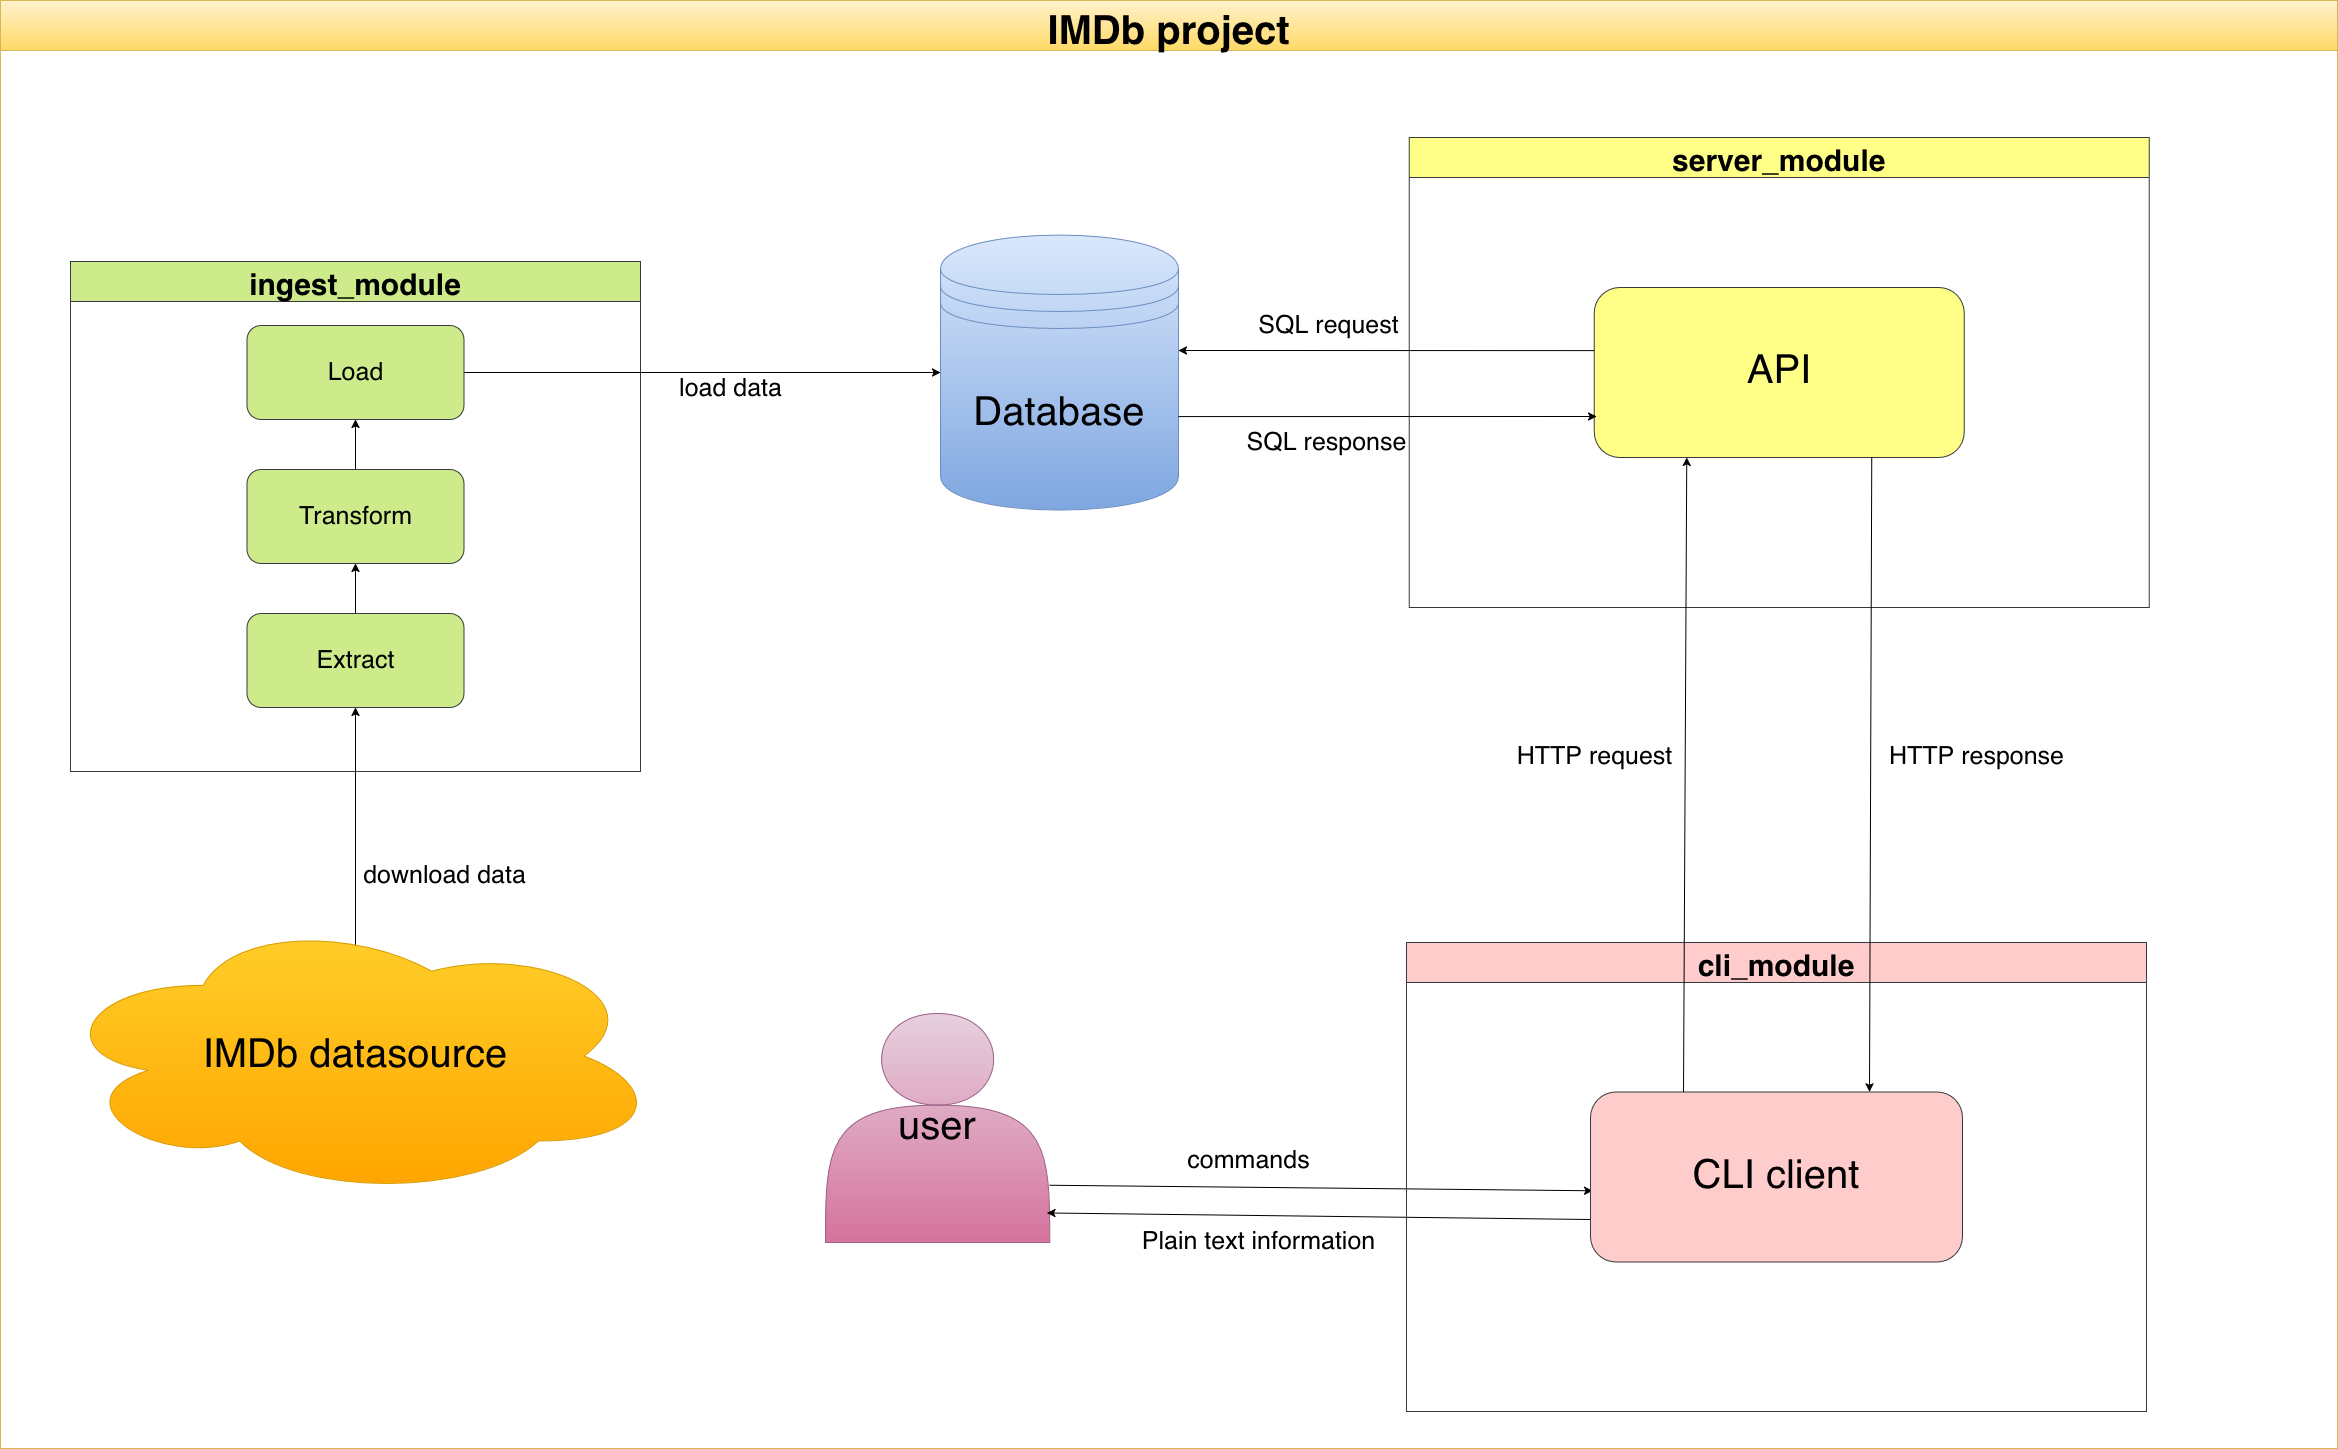

The diagram above was exported from draw.io. Its source (the exported page's mxGraphModel, read from the mxfile embedded in the PNG):
<mxGraphModel dx="4302" dy="3240" grid="0" gridSize="10" guides="1" tooltips="1" connect="1" arrows="1" fold="1" page="0" pageScale="1" pageWidth="827" pageHeight="1169" math="0" shadow="0">
  <root>
    <mxCell id="0" />
    <mxCell id="1" parent="0" />
    <mxCell id="Ygff1HjypFk-iy-S4bpe-1" parent="1" style="text;html=1;whiteSpace=wrap;strokeColor=none;fillColor=none;align=center;verticalAlign=middle;rounded=0;labelBackgroundColor=none;" value="&lt;h1&gt;&lt;br&gt;&lt;/h1&gt;" vertex="1">
      <mxGeometry height="30" width="230" x="-690" y="-535" as="geometry" />
    </mxCell>
    <mxCell id="Ygff1HjypFk-iy-S4bpe-11" parent="1" style="swimlane;startSize=50;horizontal=1;containerType=tree;labelBackgroundColor=none;fontSize=40;fillColor=#fff2cc;gradientColor=#ffd966;strokeColor=#d6b656;" value="IMDb project" vertex="1">
      <mxGeometry height="1448" width="2337" x="-1109" y="-1305" as="geometry" />
    </mxCell>
    <mxCell id="Ygff1HjypFk-iy-S4bpe-3" parent="Ygff1HjypFk-iy-S4bpe-11" style="swimlane;startSize=40;horizontal=1;containerType=tree;labelBackgroundColor=none;fillColor=#cdeb8b;strokeColor=#36393d;fontSize=30;" value="ingest_module" vertex="1">
      <mxGeometry height="510" width="570" x="70" y="261" as="geometry" />
    </mxCell>
    <mxCell id="Ygff1HjypFk-iy-S4bpe-82" parent="Ygff1HjypFk-iy-S4bpe-3" style="rounded=1;whiteSpace=wrap;html=1;fillColor=#cdeb8b;strokeColor=#36393d;" value="&lt;font style=&quot;font-size: 25px;&quot;&gt;Load&lt;/font&gt;" vertex="1">
      <mxGeometry height="94" width="217" x="176.5" y="64" as="geometry" />
    </mxCell>
    <mxCell id="Ygff1HjypFk-iy-S4bpe-85" edge="1" parent="Ygff1HjypFk-iy-S4bpe-3" source="Ygff1HjypFk-iy-S4bpe-84" style="edgeStyle=orthogonalEdgeStyle;rounded=0;orthogonalLoop=1;jettySize=auto;html=1;entryX=0.5;entryY=1;entryDx=0;entryDy=0;" target="Ygff1HjypFk-iy-S4bpe-83">
      <mxGeometry relative="1" as="geometry" />
    </mxCell>
    <mxCell id="Ygff1HjypFk-iy-S4bpe-84" parent="Ygff1HjypFk-iy-S4bpe-3" style="rounded=1;whiteSpace=wrap;html=1;fillColor=#cdeb8b;strokeColor=#36393d;" value="&lt;div&gt;&lt;font style=&quot;font-size: 25px;&quot;&gt;Extract&lt;/font&gt;&lt;/div&gt;" vertex="1">
      <mxGeometry height="94" width="217" x="176.5" y="352" as="geometry" />
    </mxCell>
    <mxCell id="Ygff1HjypFk-iy-S4bpe-86" edge="1" parent="Ygff1HjypFk-iy-S4bpe-3" source="Ygff1HjypFk-iy-S4bpe-83" style="edgeStyle=orthogonalEdgeStyle;rounded=0;orthogonalLoop=1;jettySize=auto;html=1;entryX=0.5;entryY=1;entryDx=0;entryDy=0;" target="Ygff1HjypFk-iy-S4bpe-82">
      <mxGeometry relative="1" as="geometry" />
    </mxCell>
    <mxCell id="Ygff1HjypFk-iy-S4bpe-83" parent="Ygff1HjypFk-iy-S4bpe-3" style="rounded=1;whiteSpace=wrap;html=1;fillColor=#cdeb8b;strokeColor=#36393d;" value="&lt;font style=&quot;font-size: 25px;&quot;&gt;Transform&lt;/font&gt;" vertex="1">
      <mxGeometry height="94" width="217" x="176.5" y="208" as="geometry" />
    </mxCell>
    <mxCell id="Ygff1HjypFk-iy-S4bpe-15" parent="Ygff1HjypFk-iy-S4bpe-11" style="shape=datastore;whiteSpace=wrap;html=1;labelBackgroundColor=none;fontSize=40;fillColor=#dae8fc;gradientColor=#7ea6e0;strokeColor=#6c8ebf;" value="Database" vertex="1">
      <mxGeometry height="275" width="238" x="940" y="234.5" as="geometry" />
    </mxCell>
    <mxCell id="Ygff1HjypFk-iy-S4bpe-42" edge="1" parent="Ygff1HjypFk-iy-S4bpe-11" source="Ygff1HjypFk-iy-S4bpe-34" style="edgeStyle=orthogonalEdgeStyle;rounded=0;orthogonalLoop=1;jettySize=auto;html=1;exitX=0.5;exitY=0.15;exitDx=0;exitDy=0;exitPerimeter=0;labelBackgroundColor=none;fontColor=default;entryX=0.5;entryY=1;entryDx=0;entryDy=0;" target="Ygff1HjypFk-iy-S4bpe-84">
      <mxGeometry relative="1" as="geometry">
        <mxPoint x="385" y="900" as="sourcePoint" />
        <mxPoint x="334" y="711" as="targetPoint" />
      </mxGeometry>
    </mxCell>
    <mxCell id="Ygff1HjypFk-iy-S4bpe-69" connectable="0" parent="Ygff1HjypFk-iy-S4bpe-42" style="edgeLabel;html=1;align=center;verticalAlign=middle;resizable=0;points=[];" value="&lt;font style=&quot;font-size: 25px;&quot;&gt;download data&lt;/font&gt;" vertex="1">
      <mxGeometry relative="1" x="-0.2703" y="-2" as="geometry">
        <mxPoint x="86" y="9" as="offset" />
      </mxGeometry>
    </mxCell>
    <mxCell id="Ygff1HjypFk-iy-S4bpe-34" parent="Ygff1HjypFk-iy-S4bpe-11" style="ellipse;shape=cloud;whiteSpace=wrap;html=1;align=center;labelBackgroundColor=none;fontSize=40;fillColor=#ffcd28;gradientColor=#ffa500;strokeColor=#d79b00;" value="IMDb datasource" vertex="1">
      <mxGeometry height="283" width="609.5" x="50.25" y="914" as="geometry" />
    </mxCell>
    <mxCell id="Ygff1HjypFk-iy-S4bpe-47" edge="1" parent="Ygff1HjypFk-iy-S4bpe-11" source="Ygff1HjypFk-iy-S4bpe-82" style="rounded=0;orthogonalLoop=1;jettySize=auto;html=1;labelBackgroundColor=none;fontColor=default;exitX=1;exitY=0.5;exitDx=0;exitDy=0;" target="Ygff1HjypFk-iy-S4bpe-15" value="&lt;div&gt;&lt;font style=&quot;font-size: 25px;&quot;&gt;load data&lt;/font&gt;&lt;/div&gt;">
      <mxGeometry relative="1" x="0.115" y="-16" as="geometry">
        <mxPoint as="offset" />
        <mxPoint x="759" y="497" as="sourcePoint" />
      </mxGeometry>
    </mxCell>
    <mxCell id="Ygff1HjypFk-iy-S4bpe-62" parent="Ygff1HjypFk-iy-S4bpe-11" style="shape=actor;whiteSpace=wrap;html=1;labelBackgroundColor=none;fillColor=#e6d0de;strokeColor=#996185;gradientColor=#d5739d;labelPosition=center;verticalLabelPosition=middle;align=center;verticalAlign=middle;" value="&lt;font style=&quot;font-size: 40px;&quot;&gt;user&lt;/font&gt;" vertex="1">
      <mxGeometry height="229" width="224.25" x="825" y="1013" as="geometry" />
    </mxCell>
    <mxCell id="Ygff1HjypFk-iy-S4bpe-63" parent="Ygff1HjypFk-iy-S4bpe-11" style="swimlane;labelBackgroundColor=none;fillColor=#ffff88;strokeColor=#36393d;startSize=40;fontSize=30;" value="server_module" vertex="1">
      <mxGeometry height="470" width="740" x="1408.75" y="137" as="geometry" />
    </mxCell>
    <mxCell id="Ygff1HjypFk-iy-S4bpe-60" parent="Ygff1HjypFk-iy-S4bpe-63" style="rounded=1;whiteSpace=wrap;html=1;labelBackgroundColor=none;fontSize=40;fillColor=#ffff88;strokeColor=#36393d;" value="API" vertex="1">
      <mxGeometry height="170" width="370" x="185" y="150" as="geometry" />
    </mxCell>
    <mxCell id="Ygff1HjypFk-iy-S4bpe-64" edge="1" parent="Ygff1HjypFk-iy-S4bpe-11" style="endArrow=classic;html=1;rounded=0;exitX=0.992;exitY=0.402;exitDx=0;exitDy=0;exitPerimeter=0;entryX=0.001;entryY=0.341;entryDx=0;entryDy=0;entryPerimeter=0;" value="">
      <mxGeometry height="50" relative="1" width="50" as="geometry">
        <mxPoint x="1177.9959999999996" y="416.08000000000015" as="sourcePoint" />
        <mxPoint x="1596.02" y="415.9999999999998" as="targetPoint" />
      </mxGeometry>
    </mxCell>
    <mxCell id="Ygff1HjypFk-iy-S4bpe-67" connectable="0" parent="Ygff1HjypFk-iy-S4bpe-64" style="edgeLabel;html=1;align=center;verticalAlign=middle;resizable=0;points=[];" value="&lt;font style=&quot;font-size: 25px;&quot;&gt;SQL response&lt;/font&gt;" vertex="1">
      <mxGeometry relative="1" x="-0.2838" as="geometry">
        <mxPoint x="-2" y="25" as="offset" />
      </mxGeometry>
    </mxCell>
    <mxCell id="Ygff1HjypFk-iy-S4bpe-65" edge="1" parent="Ygff1HjypFk-iy-S4bpe-11" style="endArrow=classic;html=1;rounded=0;exitX=-0.002;exitY=0.643;exitDx=0;exitDy=0;exitPerimeter=0;entryX=0.997;entryY=0.588;entryDx=0;entryDy=0;entryPerimeter=0;" value="">
      <mxGeometry height="50" relative="1" width="50" as="geometry">
        <mxPoint x="1593.7199999999993" y="350.10999999999996" as="sourcePoint" />
        <mxPoint x="1177.996" y="349.99999999999983" as="targetPoint" />
      </mxGeometry>
    </mxCell>
    <mxCell id="Ygff1HjypFk-iy-S4bpe-66" connectable="0" parent="Ygff1HjypFk-iy-S4bpe-65" style="edgeLabel;html=1;align=center;verticalAlign=middle;resizable=0;points=[];" value="&lt;font style=&quot;font-size: 25px;&quot;&gt;SQL request&lt;/font&gt;" vertex="1">
      <mxGeometry relative="1" x="0.2644" y="3" as="geometry">
        <mxPoint x="-3" y="-29" as="offset" />
      </mxGeometry>
    </mxCell>
    <mxCell id="Ygff1HjypFk-iy-S4bpe-75" edge="1" parent="Ygff1HjypFk-iy-S4bpe-11" source="Ygff1HjypFk-iy-S4bpe-62" style="rounded=0;orthogonalLoop=1;jettySize=auto;html=1;entryX=0.006;entryY=0.581;entryDx=0;entryDy=0;entryPerimeter=0;exitX=1;exitY=0.75;exitDx=0;exitDy=0;" target="Ygff1HjypFk-iy-S4bpe-61">
      <mxGeometry relative="1" as="geometry">
        <mxPoint x="1397" y="1205.9984615384615" as="sourcePoint" />
        <mxPoint x="1704.8199999999997" y="1210.79" as="targetPoint" />
      </mxGeometry>
    </mxCell>
    <mxCell id="Ygff1HjypFk-iy-S4bpe-76" connectable="0" parent="Ygff1HjypFk-iy-S4bpe-75" style="edgeLabel;html=1;align=center;verticalAlign=middle;resizable=0;points=[];" value="&lt;font style=&quot;font-size: 25px;&quot;&gt;commands&lt;/font&gt;" vertex="1">
      <mxGeometry relative="1" x="-0.1571" as="geometry">
        <mxPoint x="-31" y="-28" as="offset" />
      </mxGeometry>
    </mxCell>
    <mxCell id="Ygff1HjypFk-iy-S4bpe-77" edge="1" parent="Ygff1HjypFk-iy-S4bpe-11" source="Ygff1HjypFk-iy-S4bpe-61" style="endArrow=classic;html=1;rounded=0;exitX=0;exitY=0.75;exitDx=0;exitDy=0;entryX=0.987;entryY=0.871;entryDx=0;entryDy=0;entryPerimeter=0;" target="Ygff1HjypFk-iy-S4bpe-62" value="">
      <mxGeometry height="50" relative="1" width="50" as="geometry">
        <mxPoint x="1352" y="1148" as="sourcePoint" />
        <mxPoint x="1402" y="1098" as="targetPoint" />
      </mxGeometry>
    </mxCell>
    <mxCell id="Ygff1HjypFk-iy-S4bpe-78" connectable="0" parent="Ygff1HjypFk-iy-S4bpe-77" style="edgeLabel;html=1;align=center;verticalAlign=middle;resizable=0;points=[];" value="&lt;font style=&quot;font-size: 25px;&quot;&gt;Plain text information&lt;/font&gt;" vertex="1">
      <mxGeometry relative="1" x="0.0904" as="geometry">
        <mxPoint x="-36" y="25" as="offset" />
      </mxGeometry>
    </mxCell>
    <mxCell id="Ygff1HjypFk-iy-S4bpe-87" parent="Ygff1HjypFk-iy-S4bpe-11" style="swimlane;startSize=40;fillColor=#ffcccc;strokeColor=#36393d;fontSize=30;" value="cli_module" vertex="1">
      <mxGeometry height="469" width="740" x="1406" y="942" as="geometry" />
    </mxCell>
    <mxCell id="Ygff1HjypFk-iy-S4bpe-61" parent="Ygff1HjypFk-iy-S4bpe-87" style="rounded=1;whiteSpace=wrap;html=1;labelBackgroundColor=none;fontSize=40;fillColor=#ffcccc;strokeColor=#36393d;" value="CLI client" vertex="1">
      <mxGeometry height="170" width="372" x="184" y="149.5" as="geometry" />
    </mxCell>
    <mxCell id="Ygff1HjypFk-iy-S4bpe-70" edge="1" parent="Ygff1HjypFk-iy-S4bpe-11" source="Ygff1HjypFk-iy-S4bpe-60" style="rounded=0;orthogonalLoop=1;jettySize=auto;html=1;exitX=0.75;exitY=1;exitDx=0;exitDy=0;entryX=0.75;entryY=0;entryDx=0;entryDy=0;" target="Ygff1HjypFk-iy-S4bpe-61" value="&lt;font style=&quot;font-size: 25px;&quot;&gt;HTTP response&lt;/font&gt;">
      <mxGeometry relative="1" x="-0.0022" y="107" as="geometry">
        <mxPoint x="-1" y="-18" as="offset" />
      </mxGeometry>
    </mxCell>
    <mxCell id="Ygff1HjypFk-iy-S4bpe-72" edge="1" parent="Ygff1HjypFk-iy-S4bpe-11" source="Ygff1HjypFk-iy-S4bpe-61" style="endArrow=classic;html=1;rounded=0;entryX=0.25;entryY=1;entryDx=0;entryDy=0;exitX=0.25;exitY=0;exitDx=0;exitDy=0;" target="Ygff1HjypFk-iy-S4bpe-60" value="">
      <mxGeometry height="50" relative="1" width="50" as="geometry">
        <mxPoint x="1683" y="1098" as="sourcePoint" />
        <mxPoint x="1689" y="459" as="targetPoint" />
      </mxGeometry>
    </mxCell>
    <mxCell id="Ygff1HjypFk-iy-S4bpe-73" connectable="0" parent="Ygff1HjypFk-iy-S4bpe-72" style="edgeLabel;html=1;align=center;verticalAlign=middle;resizable=0;points=[];" value="&lt;font style=&quot;font-size: 25px;&quot;&gt;HTTP request&lt;/font&gt;" vertex="1">
      <mxGeometry relative="1" x="-0.4816" y="-1" as="geometry">
        <mxPoint x="-92" y="-172" as="offset" />
      </mxGeometry>
    </mxCell>
  </root>
</mxGraphModel>